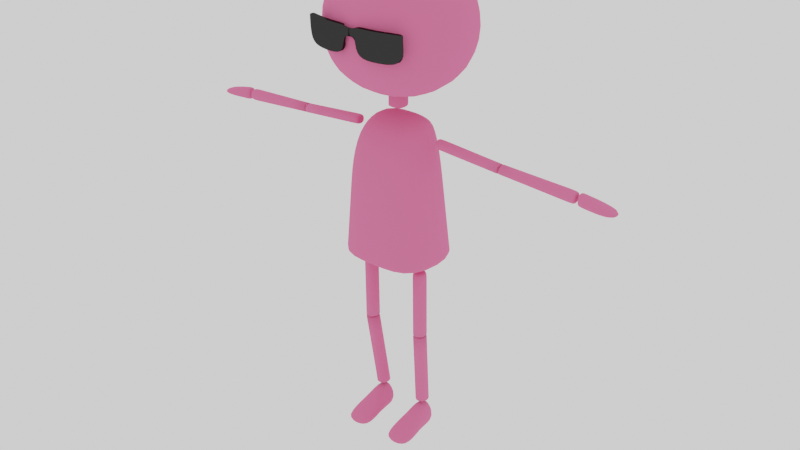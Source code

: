 # Source: F_2025.blend  (saved by Blender 4.3.34; exported with 4.5.12 LTS)
import bpy
from mathutils import Matrix  # noqa: F401  (used for matrix-valued properties, if any)

bpy.ops.wm.read_factory_settings(use_empty=True)
scene = bpy.context.scene
scene.name = 'Scene'

# ---- collections
col_f_2025 = bpy.data.collections.new('F_2025'); scene.collection.children.link(col_f_2025)

# ---- materials (node trees are filled in below, after node groups)
mat_glasses = bpy.data.materials.new('glasses')
mat_glasses.alpha_threshold = 0.0
mat_glasses.roughness = 0.5
mat_glasses.line_color = (0.0, 0.0, 0.0, 1.0)
mat_body = bpy.data.materials.new('body')
mat_body.alpha_threshold = 0.0
mat_body.roughness = 0.5
mat_body.line_color = (0.0, 0.0, 0.0, 1.0)

# ---- material node trees
mat_glasses.use_nodes = True; mat_glasses.node_tree.nodes.clear()
_N = mat_glasses.node_tree.nodes; _L = mat_glasses.node_tree.links
n0 = _N.new('ShaderNodeOutputMaterial'); n0.name = 'Material Output'; n0.location = (300, 300)
n1 = _N.new('ShaderNodeBsdfAnisotropic'); n1.name = 'Glossy BSDF'; n1.location = (61, 267)
n1.distribution = 'GGX'
n1.inputs[0].default_value = (0.03339, 0.03339, 0.03339, 1.0)
n1.inputs[1].default_value = 0.0
_L.new(n1.outputs[0], n0.inputs[0])
n0.is_active_output = True
mat_body.use_nodes = True; mat_body.node_tree.nodes.clear()
_N = mat_body.node_tree.nodes; _L = mat_body.node_tree.links
n0 = _N.new('ShaderNodeOutputMaterial'); n0.name = 'Material Output'; n0.location = (300, 300)
n1 = _N.new('ShaderNodeBsdfDiffuse'); n1.name = 'Diffuse BSDF'; n1.location = (108, 310)
n1.inputs[0].default_value = (0.8, 0.1668, 0.3311, 1.0)
n1.inputs[1].default_value = 0.5
_L.new(n1.outputs[0], n0.inputs[0])
n0.is_active_output = True

# ---- world
world_world = bpy.data.worlds.new('World'); scene.world = world_world
world_world.use_nodes = True; world_world.node_tree.nodes.clear()
_N = world_world.node_tree.nodes; _L = world_world.node_tree.links
n0 = _N.new('ShaderNodeOutputWorld'); n0.name = 'World Output'; n0.location = (300, 300)
n1 = _N.new('ShaderNodeBackground'); n1.name = 'Background'; n1.location = (10, 300)
n1.inputs[0].default_value = (1.0, 1.0, 1.0, 1.0)
_L.new(n1.outputs[0], n0.inputs[0])
n0.is_active_output = True
world_world.color = (0.05088, 0.05088, 0.05088)
world_world.use_sun_shadow = False
world_world.sun_shadow_jitter_overblur = 0.0

# ---- meshes
me_cube_015 = bpy.data.meshes.new('Cube.015')
me_cube_015.from_pydata([(-0.1889, 0.1933, 1.521), (-0.1889, 0.2007, 1.623), (-0.02649, 0.2193, 1.521), (-0.02649, 0.2267, 1.623), (-0.1889, 0.2107, 1.521), (-0.1889, 0.2181, 1.623), (-0.02649, 0.2367, 1.521), (-0.02649, 0.2441, 1.623), (-0.1889, 0.2007, 1.619), (-0.02649, 0.2267, 1.619), (-0.02649, 0.2441, 1.619), (-0.1889, 0.2181, 1.619), (-0.1077, 0.2193, 1.521), (-0.1077, 0.2267, 1.623), (-0.1077, 0.2367, 1.521), (-0.1077, 0.2441, 1.623), (-0.1077, 0.2441, 1.619), (-0.1077, 0.2267, 1.619), (-0.02649, 0.2222, 1.521), (-0.02649, 0.2296, 1.623), (-0.1889, 0.1962, 1.521), (-0.1889, 0.2036, 1.623), (-0.1889, 0.2036, 1.619), (-2.764e-09, 0.2318, 1.616), (-0.1077, 0.2296, 1.623), (-0.1077, 0.2222, 1.521), (-0.02649, 0.2425, 1.623), (-0.1889, 0.2091, 1.521), (-2.865e-09, 0.2403, 1.616), (-0.1077, 0.2425, 1.623), (-0.02649, 0.2351, 1.521), (-0.1889, 0.2165, 1.623), (-0.1889, 0.2165, 1.619), (-0.1077, 0.2351, 1.521), (-0.02649, 0.2261, 1.584), (-0.02649, 0.2436, 1.584), (-0.1889, 0.2176, 1.584), (-0.1889, 0.2001, 1.584), (-0.1077, 0.2261, 1.584), (-0.1077, 0.2436, 1.584), (-2.758e-09, 0.2313, 1.586), (-0.1889, 0.203, 1.584), (-0.1889, 0.216, 1.584), (-2.86e-09, 0.2398, 1.586), (-0.02649, 0.2296, 1.619), (-0.02649, 0.2425, 1.619), (-0.02649, 0.229, 1.584), (-0.02649, 0.242, 1.584), (0.1889, 0.1933, 1.521), (0.1889, 0.2007, 1.623), (0.02649, 0.2193, 1.521), (0.02649, 0.2267, 1.623), (0.1889, 0.2107, 1.521), (0.1889, 0.2181, 1.623), (0.02649, 0.2367, 1.521), (0.02649, 0.2441, 1.623), (0.1889, 0.2007, 1.619), (0.02649, 0.2267, 1.619), (0.02649, 0.2441, 1.619), (0.1889, 0.2181, 1.619), (0.1077, 0.2193, 1.521), (0.1077, 0.2267, 1.623), (0.1077, 0.2367, 1.521), (0.1077, 0.2441, 1.623), (0.1077, 0.2441, 1.619), (0.1077, 0.2267, 1.619), (0.02649, 0.2222, 1.521), (0.02649, 0.2296, 1.623), (0.1889, 0.1962, 1.521), (0.1889, 0.2036, 1.623), (0.1889, 0.2036, 1.619), (0.1077, 0.2296, 1.623), (0.1077, 0.2222, 1.521), (0.02649, 0.2425, 1.623), (0.1889, 0.2091, 1.521), (0.1077, 0.2425, 1.623), (0.02649, 0.2351, 1.521), (0.1889, 0.2165, 1.623), (0.1889, 0.2165, 1.619), (0.1077, 0.2351, 1.521), (0.02649, 0.2261, 1.584), (0.02649, 0.2436, 1.584), (0.1889, 0.2176, 1.584), (0.1889, 0.2001, 1.584), (0.1077, 0.2261, 1.584), (0.1077, 0.2436, 1.584), (0.1889, 0.203, 1.584), (0.1889, 0.216, 1.584), (0.02649, 0.2296, 1.619), (0.02649, 0.2425, 1.619), (0.02649, 0.229, 1.584), (0.02649, 0.242, 1.584), (-0.1821, 0.1578, 1.405), (-0.1821, 0.1578, 1.742), (-0.1821, -0.1864, 1.405), (-0.1821, -0.1864, 1.742), (-2.291e-09, 0.1921, 1.368), (-0.2273, 0.1921, 1.574), (-2.291e-09, 0.1921, 1.779), (2.709e-09, -0.2272, 1.368), (2.709e-09, -0.2272, 1.779), (-0.2273, -0.2272, 1.574), (-0.2273, 0.001055, 1.368), (-0.2273, 0.001055, 1.779), (-3.151e-09, 0.2642, 1.574), (3.731e-09, -0.3129, 1.574), (-0.3223, 0.001055, 1.574), (-1.258e-11, 0.001055, 1.291), (-1.258e-11, 0.001055, 1.856), (-0.1086, -0.09122, 1.265), (-0.1914, -0.1509, 0.7226), (-0.1086, 0.09122, 1.265), (-0.1906, 0.1509, 0.7226), (-0.1532, 0.1296, 1.103), (-0.1532, -0.1008, 1.177), (-1.799e-09, 0.1509, 0.7226), (1.088e-09, -0.09122, 1.265), (-1.088e-09, 0.09122, 1.265), (1.799e-09, -0.1509, 0.7226), (1.202e-09, -0.1008, 1.177), (-1.546e-09, 0.1296, 1.103), (-0.1873, -0.148, 0.7482), (-0.1865, 0.148, 0.7482), (-1.765e-09, 0.148, 0.7482), (1.765e-09, -0.148, 0.7482), (-0.1384, 0.04684, 0.6958), (-0.08737, 0.04684, 0.6958), (-0.1384, -0.009689, 0.6958), (-0.08737, -0.009689, 0.6958), (-0.1384, 0.04602, 0.6852), (-0.08737, 0.04602, 0.6852), (-0.08737, -0.01051, 0.6852), (-0.1384, -0.01051, 0.6852), (-0.1384, 0.04174, 0.4315), (-0.08737, 0.04174, 0.4315), (-0.08737, -0.01479, 0.4315), (-0.1384, -0.01479, 0.4315), (-0.03114, 0.03114, 1.288), (-0.03114, 0.03114, 1.354), (-0.03114, -0.03114, 1.288), (-0.03114, -0.03114, 1.354), (-0.03114, 0.03114, 1.347), (-0.03114, -0.03114, 1.347), (-0.03114, -0.03114, 1.294), (-0.03114, 0.03114, 1.294), (3.713e-10, -0.03114, 1.294), (-3.713e-10, 0.03114, 1.294), (-3.713e-10, 0.03114, 1.347), (3.713e-10, -0.03114, 1.347), (3.713e-10, -0.03114, 1.354), (3.713e-10, -0.03114, 1.288), (-3.713e-10, 0.03114, 1.354), (-3.713e-10, 0.03114, 1.288), (-0.07434, -0.05629, 0.11), (-0.04109, -0.07602, -0.00109), (-0.1168, -0.05629, 0.11), (-0.1501, -0.07602, -0.00109), (-0.04109, 0.1469, 0.01972), (-0.04109, 0.151, -0.001735), (-0.1501, 0.1469, 0.01972), (-0.1501, 0.151, -0.001735), (-0.1501, 0.0754, 0.0521), (-0.1501, 0.07133, -0.001735), (-0.04109, 0.0754, 0.0521), (-0.04109, 0.07133, -0.001735), (-0.1168, -0.0001395, 0.1105), (-0.04109, -0.005877, -0.001735), (-0.1501, -0.005877, -0.001735), (-0.07432, -0.0001395, 0.1105), (-0.167, 0.02205, 1.177), (-0.1705, 0.02205, 1.216), (-0.167, -0.02205, 1.177), (-0.1705, -0.02205, 1.216), (-0.178, 0.02205, 1.215), (-0.1745, -0.02205, 1.177), (-0.1745, 0.02205, 1.177), (-0.178, -0.02205, 1.215), (-0.4201, 0.02205, 1.159), (-0.4235, -0.02205, 1.194), (-0.4235, 0.02205, 1.194), (-0.4201, -0.02205, 1.159), (-0.8647, 0.04539, 1.135), (-0.8647, 0.04539, 1.156), (-0.7186, 0.02047, 1.135), (-0.7186, 0.02047, 1.188), (-0.8647, -0.04539, 1.135), (-0.8647, -0.04539, 1.156), (-0.7186, -0.02047, 1.135), (-0.7186, -0.02047, 1.188), (-0.7338, 0.02305, 1.135), (-0.7338, 0.02305, 1.185), (-0.7338, -0.02305, 1.135), (-0.7338, -0.02305, 1.185), (-0.7101, 0.02205, 1.138), (-0.7136, 0.02205, 1.184), (-0.7101, -0.02205, 1.138), (-0.7136, -0.02205, 1.184), (-0.7035, 0.02205, 1.138), (-0.707, 0.02205, 1.185), (-0.7035, -0.02205, 1.138), (-0.707, -0.02205, 1.185), (-0.4281, 0.02205, 1.159), (-0.4315, -0.02205, 1.194), (-0.4315, 0.02205, 1.194), (-0.4281, -0.02205, 1.159), (-0.1217, 0.002847, 0.1178), (-0.07068, 0.002847, 0.1178), (-0.1217, -0.05368, 0.1178), (-0.07068, -0.05368, 0.1178), (-0.07068, 0.0036, 0.1276), (-0.07068, -0.05293, 0.1276), (-0.1217, -0.05293, 0.1276), (-0.1217, 0.0036, 0.1276), (-0.1384, 0.04174, 0.4229), (-0.08737, 0.04174, 0.4229), (-0.08737, -0.01479, 0.4229), (-0.1384, -0.01479, 0.4229), (0.1821, 0.1578, 1.405), (0.1821, 0.1578, 1.742), (0.1821, -0.1864, 1.405), (0.1821, -0.1864, 1.742), (0.2273, 0.1921, 1.574), (0.2273, -0.2272, 1.574), (0.2273, 0.001055, 1.368), (0.2273, 0.001055, 1.779), (0.3223, 0.001055, 1.574), (0.1086, -0.09122, 1.265), (0.1914, -0.1509, 0.7226), (0.1086, 0.09122, 1.265), (0.1906, 0.1509, 0.7226), (0.1532, 0.1296, 1.103), (0.1532, -0.1008, 1.177), (0.1873, -0.148, 0.7482), (0.1865, 0.148, 0.7482), (0.1384, 0.04684, 0.6958), (0.08737, 0.04684, 0.6958), (0.1384, -0.009689, 0.6958), (0.08737, -0.009689, 0.6958), (0.1384, 0.04602, 0.6852), (0.08737, 0.04602, 0.6852), (0.08737, -0.01051, 0.6852), (0.1384, -0.01051, 0.6852), (0.1384, 0.04174, 0.4315), (0.08737, 0.04174, 0.4315), (0.08737, -0.01479, 0.4315), (0.1384, -0.01479, 0.4315), (0.03114, 0.03114, 1.288), (0.03114, 0.03114, 1.354), (0.03114, -0.03114, 1.288), (0.03114, -0.03114, 1.354), (0.03114, 0.03114, 1.347), (0.03114, -0.03114, 1.347), (0.03114, -0.03114, 1.294), (0.03114, 0.03114, 1.294), (0.07434, -0.05629, 0.11), (0.04109, -0.07602, -0.00109), (0.1168, -0.05629, 0.11), (0.1501, -0.07602, -0.00109), (0.04109, 0.1469, 0.01972), (0.04109, 0.151, -0.001735), (0.1501, 0.1469, 0.01972), (0.1501, 0.151, -0.001735), (0.1501, 0.0754, 0.0521), (0.1501, 0.07133, -0.001735), (0.04109, 0.0754, 0.0521), (0.04109, 0.07133, -0.001735), (0.1168, -0.0001395, 0.1105), (0.04109, -0.005877, -0.001735), (0.1501, -0.005877, -0.001735), (0.07432, -0.0001395, 0.1105), (0.167, 0.02205, 1.177), (0.1705, 0.02205, 1.216), (0.167, -0.02205, 1.177), (0.1705, -0.02205, 1.216), (0.178, 0.02205, 1.215), (0.1745, -0.02205, 1.177), (0.1745, 0.02205, 1.177), (0.178, -0.02205, 1.215), (0.4201, 0.02205, 1.159), (0.4235, -0.02205, 1.194), (0.4235, 0.02205, 1.194), (0.4201, -0.02205, 1.159), (0.8647, 0.04539, 1.135), (0.8647, 0.04539, 1.156), (0.7186, 0.02047, 1.135), (0.7186, 0.02047, 1.188), (0.8647, -0.04539, 1.135), (0.8647, -0.04539, 1.156), (0.7186, -0.02047, 1.135), (0.7186, -0.02047, 1.188), (0.7338, 0.02305, 1.135), (0.7338, 0.02305, 1.185), (0.7338, -0.02305, 1.135), (0.7338, -0.02305, 1.185), (0.7101, 0.02205, 1.138), (0.7136, 0.02205, 1.184), (0.7101, -0.02205, 1.138), (0.7136, -0.02205, 1.184), (0.7035, 0.02205, 1.138), (0.707, 0.02205, 1.185), (0.7035, -0.02205, 1.138), (0.707, -0.02205, 1.185), (0.4281, 0.02205, 1.159), (0.4315, -0.02205, 1.194), (0.4315, 0.02205, 1.194), (0.4281, -0.02205, 1.159), (0.1217, 0.002847, 0.1178), (0.07068, 0.002847, 0.1178), (0.1217, -0.05368, 0.1178), (0.07068, -0.05368, 0.1178), (0.07068, 0.0036, 0.1276), (0.07068, -0.05293, 0.1276), (0.1217, -0.05293, 0.1276), (0.1217, 0.0036, 0.1276), (0.1384, 0.04174, 0.4229), (0.08737, 0.04174, 0.4229), (0.08737, -0.01479, 0.4229), (0.1384, -0.01479, 0.4229), (-0.178, 0.1434, 0.8385), (-0.1786, -0.136, 0.8574), (-1.71e-09, 0.1434, 0.8385), (1.622e-09, -0.136, 0.8574), (0.178, 0.1434, 0.8385), (0.1786, -0.136, 0.8574), (-0.1656, 0.1365, 0.9708), (0.1656, 0.1365, 0.9708), (-0.1659, -0.1184, 1.017), (-1.628e-09, 0.1365, 0.9708), (1.412e-09, -0.1184, 1.017), (0.1659, -0.1184, 1.017)], [], [(17, 13, 3, 9), (45, 26, 7, 10), (16, 15, 5, 11), (22, 21, 1, 8), (33, 14, 4, 27), (24, 13, 1, 21), (41, 22, 8, 37), (39, 16, 11, 36), (47, 45, 10, 35), (38, 17, 9, 34), (37, 8, 17, 38), (35, 10, 16, 39), (19, 3, 13, 24), (30, 6, 14, 33), (10, 7, 15, 16), (8, 1, 13, 17), (2, 18, 25, 12), (26, 19, 24, 29), (34, 9, 44, 46), (42, 32, 22, 41), (29, 24, 21, 31), (12, 25, 20, 0), (32, 31, 21, 22), (9, 3, 19, 44), (11, 5, 31, 32), (15, 29, 31, 5), (36, 11, 32, 42), (7, 26, 29, 15), (18, 30, 33, 25), (40, 23, 28, 43), (25, 33, 27, 20), (44, 19, 26, 45), (18, 46, 47, 30), (4, 36, 42, 27), (27, 42, 41, 20), (2, 34, 46, 18), (6, 35, 39, 14), (0, 37, 38, 12), (12, 38, 34, 2), (30, 47, 35, 6), (14, 39, 36, 4), (20, 41, 37, 0), (28, 23, 44, 45), (23, 40, 46, 44), (43, 28, 45, 47), (40, 43, 47, 46), (65, 57, 51, 61), (89, 58, 55, 73), (64, 59, 53, 63), (70, 56, 49, 69), (79, 74, 52, 62), (71, 69, 49, 61), (86, 83, 56, 70), (85, 82, 59, 64), (91, 81, 58, 89), (84, 80, 57, 65), (83, 84, 65, 56), (81, 85, 64, 58), (67, 71, 61, 51), (76, 79, 62, 54), (58, 64, 63, 55), (56, 65, 61, 49), (50, 60, 72, 66), (73, 75, 71, 67), (80, 90, 88, 57), (87, 86, 70, 78), (75, 77, 69, 71), (60, 48, 68, 72), (78, 70, 69, 77), (57, 88, 67, 51), (59, 78, 77, 53), (63, 53, 77, 75), (82, 87, 78, 59), (55, 63, 75, 73), (66, 72, 79, 76), (72, 68, 74, 79), (88, 89, 73, 67), (66, 76, 91, 90), (52, 74, 87, 82), (74, 68, 86, 87), (50, 66, 90, 80), (54, 62, 85, 81), (48, 60, 84, 83), (60, 50, 80, 84), (76, 54, 81, 91), (62, 52, 82, 85), (68, 48, 83, 86), (28, 89, 88, 23), (23, 88, 90, 40), (43, 91, 89, 28), (40, 90, 91, 43), (92, 97, 104, 96), (97, 93, 98, 104), (105, 100, 95, 101), (99, 105, 101, 94), (94, 101, 106, 102), (101, 95, 103, 106), (106, 103, 93, 97), (102, 106, 97, 92), (107, 99, 94, 102), (96, 107, 102, 92), (108, 98, 93, 103), (100, 108, 103, 95), (116, 117, 111, 109), (114, 109, 111, 113), (115, 118, 110, 112), (119, 116, 109, 114), (328, 119, 114, 326), (326, 114, 113, 324), (324, 113, 120, 327), (113, 111, 117, 120), (112, 122, 123, 115), (110, 121, 122, 112), (118, 124, 121, 110), (129, 125, 126, 130), (130, 126, 128, 131), (131, 128, 127, 132), (132, 127, 125, 129), (128, 126, 125, 127), (136, 132, 129, 133), (135, 131, 132, 136), (134, 130, 131, 135), (133, 129, 130, 134), (213, 216, 215, 214), (133, 134, 135, 136), (148, 149, 140, 142), (142, 140, 138, 141), (152, 150, 139, 137), (149, 151, 138, 140), (143, 142, 141, 144), (145, 148, 142, 143), (150, 145, 143, 139), (139, 143, 144, 137), (144, 141, 147, 146), (137, 144, 146, 152), (153, 154, 156, 155), (161, 162, 160, 159), (159, 160, 158, 157), (168, 166, 154, 153), (161, 159, 157, 163), (167, 156, 154, 166), (160, 162, 164, 158), (165, 161, 163, 168), (157, 158, 164, 163), (165, 167, 162, 161), (155, 156, 167, 165), (155, 165, 168, 153), (162, 167, 166, 164), (163, 164, 166, 168), (175, 173, 170, 169), (169, 170, 172, 171), (171, 172, 176, 174), (169, 171, 174, 175), (172, 170, 173, 176), (177, 179, 173, 175), (174, 176, 178, 180), (175, 174, 180, 177), (176, 173, 179, 178), (189, 190, 184, 183), (183, 184, 188, 187), (191, 192, 186, 185), (185, 186, 182, 181), (189, 191, 185, 181), (192, 190, 182, 186), (188, 184, 190, 192), (183, 187, 191, 189), (187, 188, 192, 191), (181, 182, 190, 189), (141, 138, 151, 147), (199, 200, 196, 195), (195, 196, 194, 193), (197, 199, 195, 193), (200, 198, 194, 196), (202, 203, 198, 200), (201, 204, 199, 197), (204, 202, 200, 199), (193, 194, 198, 197), (197, 198, 203, 201), (201, 203, 202, 204), (177, 180, 178, 179), (205, 212, 209, 206), (206, 209, 210, 208), (208, 210, 211, 207), (207, 211, 212, 205), (212, 213, 214, 209), (209, 214, 215, 210), (210, 215, 216, 211), (211, 216, 213, 212), (217, 96, 104, 221), (221, 104, 98, 218), (105, 222, 220, 100), (99, 219, 222, 105), (219, 223, 225, 222), (222, 225, 224, 220), (225, 221, 218, 224), (223, 217, 221, 225), (107, 223, 219, 99), (96, 217, 223, 107), (108, 224, 218, 98), (100, 220, 224, 108), (116, 226, 228, 117), (231, 230, 228, 226), (115, 229, 227, 118), (119, 231, 226, 116), (328, 329, 231, 119), (329, 325, 230, 231), (325, 327, 120, 230), (230, 120, 117, 228), (229, 115, 123, 233), (227, 229, 233, 232), (118, 227, 232, 124), (238, 239, 235, 234), (239, 240, 237, 235), (240, 241, 236, 237), (241, 238, 234, 236), (237, 236, 234, 235), (245, 242, 238, 241), (244, 245, 241, 240), (243, 244, 240, 239), (242, 243, 239, 238), (314, 315, 316, 317), (242, 245, 244, 243), (148, 251, 249, 149), (251, 250, 247, 249), (152, 246, 248, 150), (149, 249, 247, 151), (252, 253, 250, 251), (145, 252, 251, 148), (150, 248, 252, 145), (248, 246, 253, 252), (253, 146, 147, 250), (246, 152, 146, 253), (254, 256, 257, 255), (262, 260, 261, 263), (260, 258, 259, 261), (269, 254, 255, 267), (262, 264, 258, 260), (268, 267, 255, 257), (261, 259, 265, 263), (266, 269, 264, 262), (258, 264, 265, 259), (266, 262, 263, 268), (256, 266, 268, 257), (256, 254, 269, 266), (263, 265, 267, 268), (264, 269, 267, 265), (276, 270, 271, 274), (270, 272, 273, 271), (272, 275, 277, 273), (270, 276, 275, 272), (273, 277, 274, 271), (278, 276, 274, 280), (275, 281, 279, 277), (276, 278, 281, 275), (277, 279, 280, 274), (290, 284, 285, 291), (284, 288, 289, 285), (292, 286, 287, 293), (286, 282, 283, 287), (290, 282, 286, 292), (293, 287, 283, 291), (289, 293, 291, 285), (284, 290, 292, 288), (288, 292, 293, 289), (282, 290, 291, 283), (250, 147, 151, 247), (300, 296, 297, 301), (296, 294, 295, 297), (298, 294, 296, 300), (301, 297, 295, 299), (303, 301, 299, 304), (302, 298, 300, 305), (305, 300, 301, 303), (294, 298, 299, 295), (298, 302, 304, 299), (302, 305, 303, 304), (278, 280, 279, 281), (306, 307, 310, 313), (307, 309, 311, 310), (309, 308, 312, 311), (308, 306, 313, 312), (313, 310, 315, 314), (310, 311, 316, 315), (311, 312, 317, 316), (312, 313, 314, 317), (233, 123, 320, 322), (232, 233, 322, 323), (124, 232, 323, 321), (122, 318, 320, 123), (121, 319, 318, 122), (124, 321, 319, 121), (322, 320, 327, 325), (323, 322, 325, 329), (321, 323, 329, 328), (318, 324, 327, 320), (319, 326, 324, 318), (321, 328, 326, 319)])
me_cube_015.polygons.foreach_set('use_smooth', [True] * 297)
me_cube_015.polygons.foreach_set('material_index', [0, 0, 0, 0, 0, 0, 0, 0, 0, 0, 0, 0, 0, 0, 0, 0, 0, 0, 0, 0, 0, 0, 0, 0, 0, 0, 0, 0, 0, 0, 0, 0, 0, 0, 0, 0, 0, 0, 0, 0, 0, 0, 0, 0, 0, 0, 0, 0, 0, 0, 0, 0, 0, 0, 0, 0, 0, 0, 0, 0, 0, 0, 0, 0, 0, 0, 0, 0, 0, 0, 0, 0, 0, 0, 0, 0, 0, 0, 0, 0, 0, 0, 0, 0, 0, 0, 0, 0, 0, 0, 0, 1, 1, 1, 1, 1, 1, 1, 1, 1, 1, 1, 1, 1, 1, 1, 1, 1, 1, 1, 1, 1, 1, 1, 1, 1, 1, 1, 1, 1, 1, 1, 1, 1, 1, 1, 1, 1, 1, 1, 1, 1, 1, 1, 1, 1, 1, 1, 1, 1, 1, 1, 1, 1, 1, 1, 1, 1, 1, 1, 1, 1, 1, 1, 1, 1, 1, 1, 1, 1, 1, 1, 1, 1, 1, 1, 1, 1, 1, 1, 1, 1, 1, 1, 1, 1, 1, 1, 1, 1, 1, 1, 1, 1, 1, 1, 1, 1, 1, 1, 1, 1, 1, 1, 1, 1, 1, 1, 1, 1, 1, 1, 1, 1, 1, 1, 1, 1, 1, 1, 1, 1, 1, 1, 1, 1, 1, 1, 1, 1, 1, 1, 1, 1, 1, 1, 1, 1, 1, 1, 1, 1, 1, 1, 1, 1, 1, 1, 1, 1, 1, 1, 1, 1, 1, 1, 1, 1, 1, 1, 1, 1, 1, 1, 1, 1, 1, 1, 1, 1, 1, 1, 1, 1, 1, 1, 1, 1, 1, 1, 1, 1, 1, 1, 1, 1, 1, 1, 1, 1, 1, 1, 1, 1, 1, 1, 1, 1, 1, 1, 1, 1, 1, 1, 1, 1, 1])
_k = {(133, 134): 1.0, (134, 135): 1.0, (135, 136): 1.0, (133, 136): 1.0, (177, 179): 1.0, (178, 180): 1.0, (177, 180): 1.0, (178, 179): 1.0, (201, 203): 1.0, (202, 204): 1.0, (201, 204): 1.0, (202, 203): 1.0, (213, 214): 1.0, (214, 215): 1.0, (215, 216): 1.0, (213, 216): 1.0, (242, 243): 1.0, (243, 244): 1.0, (244, 245): 1.0, (242, 245): 1.0, (278, 280): 1.0, (279, 281): 1.0, (278, 281): 1.0, (279, 280): 1.0, (302, 304): 1.0, (303, 305): 1.0, (302, 305): 1.0, (303, 304): 1.0, (314, 315): 1.0, (315, 316): 1.0, (316, 317): 1.0, (314, 317): 1.0}
me_cube_015.attributes.new('crease_edge', 'FLOAT', 'EDGE').data.foreach_set('value', [_k.get((min(e.vertices), max(e.vertices)), 0.0) for e in me_cube_015.edges])
_uv = me_cube_015.uv_layers.new(name='UVMap')
_uv.uv.foreach_set('vector', [0.6151, 0.125, 0.625, 0.125, 0.625, 0.25, 0.6151, 0.25, 0.6151, 0.4774, 0.625, 0.4774, 0.625, 0.5, 0.6151, 0.5, 0.6151, 0.625, 0.625, 0.625, 0.625, 0.75, 0.6151, 0.75, 0.6151, 0.9583, 0.625, 0.9583, 0.625, 1.0, 0.6151, 1.0, 0.3524, 0.625, 0.375, 0.625, 0.375, 0.75, 0.3524, 0.75, 0.8333, 0.625, 0.875, 0.625, 0.875, 0.75, 0.8333, 0.75, 0.5294, 0.9583, 0.6151, 0.9583, 0.6151, 1.0, 0.5294, 1.0, 0.5294, 0.625, 0.6151, 0.625, 0.6151, 0.75, 0.5294, 0.75, 0.5294, 0.4774, 0.6151, 0.4774, 0.6151, 0.5, 0.5294, 0.5, 0.5294, 0.125, 0.6151, 0.125, 0.6151, 0.25, 0.5294, 0.25, 0.5294, 0.0, 0.6151, 0.0, 0.6151, 0.125, 0.5294, 0.125, 0.5294, 0.5, 0.6151, 0.5, 0.6151, 0.625, 0.5294, 0.625, 0.8333, 0.5, 0.875, 0.5, 0.875, 0.625, 0.8333, 0.625, 0.3524, 0.5, 0.375, 0.5, 0.375, 0.625, 0.3524, 0.625, 0.6151, 0.5, 0.625, 0.5, 0.625, 0.625, 0.6151, 0.625, 0.6151, 0.0, 0.625, 0.0, 0.625, 0.125, 0.6151, 0.125, 0.125, 0.5, 0.1667, 0.5, 0.1667, 0.625, 0.125, 0.625, 0.6476, 0.5, 0.8333, 0.5, 0.8333, 0.625, 0.6476, 0.625, 0.5294, 0.25, 0.6151, 0.25, 0.6151, 0.2917, 0.5294, 0.2917, 0.5294, 0.7726, 0.6151, 0.7726, 0.6151, 0.9583, 0.5294, 0.9583, 0.6476, 0.625, 0.8333, 0.625, 0.8333, 0.75, 0.6476, 0.75, 0.125, 0.625, 0.1667, 0.625, 0.1667, 0.75, 0.125, 0.75, 0.6151, 0.7726, 0.625, 0.7726, 0.625, 0.9583, 0.6151, 0.9583, 0.6151, 0.25, 0.625, 0.25, 0.625, 0.2917, 0.6151, 0.2917, 0.6151, 0.75, 0.625, 0.75, 0.625, 0.7726, 0.6151, 0.7726, 0.625, 0.625, 0.6476, 0.625, 0.6476, 0.75, 0.625, 0.75, 0.5294, 0.75, 0.6151, 0.75, 0.6151, 0.7726, 0.5294, 0.7726, 0.625, 0.5, 0.6476, 0.5, 0.6476, 0.625, 0.625, 0.625, 0.1667, 0.5, 0.3524, 0.5, 0.3524, 0.625, 0.1667, 0.625, 0.5348, 0.3236, 0.6096, 0.3236, 0.6096, 0.4454, 0.5348, 0.4454, 0.1667, 0.625, 0.3524, 0.625, 0.3524, 0.75, 0.1667, 0.75, 0.6151, 0.2917, 0.625, 0.2917, 0.625, 0.4774, 0.6151, 0.4774, 0.375, 0.2917, 0.5294, 0.2917, 0.5294, 0.4774, 0.375, 0.4774, 0.375, 0.75, 0.5294, 0.75, 0.5294, 0.7726, 0.375, 0.7726, 0.375, 0.7726, 0.5294, 0.7726, 0.5294, 0.9583, 0.375, 0.9583, 0.375, 0.25, 0.5294, 0.25, 0.5294, 0.2917, 0.375, 0.2917, 0.375, 0.5, 0.5294, 0.5, 0.5294, 0.625, 0.375, 0.625, 0.375, 0.0, 0.5294, 0.0, 0.5294, 0.125, 0.375, 0.125, 0.375, 0.125, 0.5294, 0.125, 0.5294, 0.25, 0.375, 0.25, 0.375, 0.4774, 0.5294, 0.4774, 0.5294, 0.5, 0.375, 0.5, 0.375, 0.625, 0.5294, 0.625, 0.5294, 0.75, 0.375, 0.75, 0.375, 0.9583, 0.5294, 0.9583, 0.5294, 1.0, 0.375, 1.0, 0.6096, 0.4454, 0.6096, 0.3236, 0.6151, 0.2917, 0.6151, 0.4774, 0.6096, 0.3236, 0.5348, 0.3236, 0.5294, 0.2917, 0.6151, 0.2917, 0.5348, 0.4454, 0.6096, 0.4454, 0.6151, 0.4774, 0.5294, 0.4774, 0.5348, 0.3236, 0.5348, 0.4454, 0.5294, 0.4774, 0.5294, 0.2917, 0.6151, 0.125, 0.6151, 0.25, 0.625, 0.25, 0.625, 0.125, 0.6151, 0.4774, 0.6151, 0.5, 0.625, 0.5, 0.625, 0.4774, 0.6151, 0.625, 0.6151, 0.75, 0.625, 0.75, 0.625, 0.625, 0.6151, 0.9583, 0.6151, 1.0, 0.625, 1.0, 0.625, 0.9583, 0.3524, 0.625, 0.3524, 0.75, 0.375, 0.75, 0.375, 0.625, 0.8333, 0.625, 0.8333, 0.75, 0.875, 0.75, 0.875, 0.625, 0.5294, 0.9583, 0.5294, 1.0, 0.6151, 1.0, 0.6151, 0.9583, 0.5294, 0.625, 0.5294, 0.75, 0.6151, 0.75, 0.6151, 0.625, 0.5294, 0.4774, 0.5294, 0.5, 0.6151, 0.5, 0.6151, 0.4774, 0.5294, 0.125, 0.5294, 0.25, 0.6151, 0.25, 0.6151, 0.125, 0.5294, 0.0, 0.5294, 0.125, 0.6151, 0.125, 0.6151, 0.0, 0.5294, 0.5, 0.5294, 0.625, 0.6151, 0.625, 0.6151, 0.5, 0.8333, 0.5, 0.8333, 0.625, 0.875, 0.625, 0.875, 0.5, 0.3524, 0.5, 0.3524, 0.625, 0.375, 0.625, 0.375, 0.5, 0.6151, 0.5, 0.6151, 0.625, 0.625, 0.625, 0.625, 0.5, 0.6151, 0.0, 0.6151, 0.125, 0.625, 0.125, 0.625, 0.0, 0.125, 0.5, 0.125, 0.625, 0.1667, 0.625, 0.1667, 0.5, 0.6476, 0.5, 0.6476, 0.625, 0.8333, 0.625, 0.8333, 0.5, 0.5294, 0.25, 0.5294, 0.2917, 0.6151, 0.2917, 0.6151, 0.25, 0.5294, 0.7726, 0.5294, 0.9583, 0.6151, 0.9583, 0.6151, 0.7726, 0.6476, 0.625, 0.6476, 0.75, 0.8333, 0.75, 0.8333, 0.625, 0.125, 0.625, 0.125, 0.75, 0.1667, 0.75, 0.1667, 0.625, 0.6151, 0.7726, 0.6151, 0.9583, 0.625, 0.9583, 0.625, 0.7726, 0.6151, 0.25, 0.6151, 0.2917, 0.625, 0.2917, 0.625, 0.25, 0.6151, 0.75, 0.6151, 0.7726, 0.625, 0.7726, 0.625, 0.75, 0.625, 0.625, 0.625, 0.75, 0.6476, 0.75, 0.6476, 0.625, 0.5294, 0.75, 0.5294, 0.7726, 0.6151, 0.7726, 0.6151, 0.75, 0.625, 0.5, 0.625, 0.625, 0.6476, 0.625, 0.6476, 0.5, 0.1667, 0.5, 0.1667, 0.625, 0.3524, 0.625, 0.3524, 0.5, 0.1667, 0.625, 0.1667, 0.75, 0.3524, 0.75, 0.3524, 0.625, 0.6151, 0.2917, 0.6151, 0.4774, 0.625, 0.4774, 0.625, 0.2917, 0.375, 0.2917, 0.375, 0.4774, 0.5294, 0.4774, 0.5294, 0.2917, 0.375, 0.75, 0.375, 0.7726, 0.5294, 0.7726, 0.5294, 0.75, 0.375, 0.7726, 0.375, 0.9583, 0.5294, 0.9583, 0.5294, 0.7726, 0.375, 0.25, 0.375, 0.2917, 0.5294, 0.2917, 0.5294, 0.25, 0.375, 0.5, 0.375, 0.625, 0.5294, 0.625, 0.5294, 0.5, 0.375, 0.0, 0.375, 0.125, 0.5294, 0.125, 0.5294, 0.0, 0.375, 0.125, 0.375, 0.25, 0.5294, 0.25, 0.5294, 0.125, 0.375, 0.4774, 0.375, 0.5, 0.5294, 0.5, 0.5294, 0.4774, 0.375, 0.625, 0.375, 0.75, 0.5294, 0.75, 0.5294, 0.625, 0.375, 0.9583, 0.375, 1.0, 0.5294, 1.0, 0.5294, 0.9583, 0.6096, 0.4454, 0.6151, 0.4774, 0.6151, 0.2917, 0.6096, 0.3236, 0.6096, 0.3236, 0.6151, 0.2917, 0.5294, 0.2917, 0.5348, 0.3236, 0.5348, 0.4454, 0.5294, 0.4774, 0.6151, 0.4774, 0.6096, 0.4454, 0.5348, 0.3236, 0.5294, 0.2917, 0.5294, 0.4774, 0.5348, 0.4454, 0.375, 0.0, 0.5, 0.0, 0.5, 0.125, 0.375, 0.125, 0.5, 0.0, 0.625, 0.0, 0.625, 0.125, 0.5, 0.125, 0.5, 0.625, 0.625, 0.625, 0.625, 0.75, 0.5, 0.75, 0.375, 0.625, 0.5, 0.625, 0.5, 0.75, 0.375, 0.75, 0.375, 0.75, 0.5, 0.75, 0.5, 0.875, 0.375, 0.875, 0.5, 0.75, 0.625, 0.75, 0.625, 0.875, 0.5, 0.875, 0.5, 0.875, 0.625, 0.875, 0.625, 1.0, 0.5, 1.0, 0.375, 0.875, 0.5, 0.875, 0.5, 1.0, 0.375, 1.0, 0.25, 0.625, 0.375, 0.625, 0.375, 0.75, 0.25, 0.75, 0.125, 0.625, 0.25, 0.625, 0.25, 0.75, 0.125, 0.75, 0.75, 0.625, 0.875, 0.625, 0.875, 0.75, 0.75, 0.75, 0.625, 0.625, 0.75, 0.625, 0.75, 0.75, 0.625, 0.75, 0.625, 0.625, 0.875, 0.625, 0.875, 0.75, 0.625, 0.75, 0.5847, 0.75, 0.625, 0.75, 0.625, 1.0, 0.5847, 1.0, 0.125, 0.6256, 0.375, 0.625, 0.375, 0.75, 0.125, 0.7494, 0.5847, 0.625, 0.625, 0.625, 0.625, 0.75, 0.5847, 0.75, 0.5109, 0.625, 0.5847, 0.625, 0.5847, 0.75, 0.5109, 0.75, 0.5109, 0.75, 0.5847, 0.75, 0.5847, 1.0, 0.511, 1.0, 0.5109, 0.0001999, 0.5847, 0.0, 0.5847, 0.125, 0.5109, 0.1248, 0.5847, 0.0, 0.625, 0.0, 0.625, 0.125, 0.5847, 0.125, 0.375, 0.0005682, 0.3868, 0.0005363, 0.3868, 0.1245, 0.375, 0.1244, 0.375, 0.75, 0.3868, 0.75, 0.3868, 1.0, 0.3751, 1.0, 0.375, 0.625, 0.3868, 0.625, 0.3868, 0.75, 0.375, 0.75, 0.6203, 0.0, 0.625, 0.0, 0.625, 0.25, 0.6203, 0.25, 0.6203, 0.25, 0.625, 0.25, 0.625, 0.5, 0.6203, 0.5, 0.6203, 0.5, 0.625, 0.5, 0.625, 0.75, 0.6203, 0.75, 0.6203, 0.75, 0.625, 0.75, 0.625, 1.0, 0.6203, 1.0, 0.625, 0.5, 0.875, 0.5, 0.875, 0.75, 0.625, 0.75, 0.5089, 0.75, 0.6203, 0.75, 0.6203, 1.0, 0.5089, 1.0, 0.5089, 0.5, 0.6203, 0.5, 0.6203, 0.75, 0.5089, 0.75, 0.5089, 0.25, 0.6203, 0.25, 0.6203, 0.5, 0.5089, 0.5, 0.5089, 0.0, 0.6203, 0.0, 0.6203, 0.25, 0.5089, 0.25, 0.5089, 1.0, 0.5089, 0.75, 0.5089, 0.5, 0.5089, 0.25, 0.5089, 1.0, 0.5089, 0.25, 0.5089, 0.5, 0.5089, 0.75, 0.5987, 0.625, 0.625, 0.625, 0.625, 0.75, 0.5987, 0.75, 0.5987, 0.75, 0.625, 0.75, 0.625, 1.0, 0.5987, 1.0, 0.125, 0.625, 0.375, 0.625, 0.375, 0.75, 0.125, 0.75, 0.625, 0.625, 0.875, 0.625, 0.875, 0.75, 0.625, 0.75, 0.3991, 0.75, 0.5987, 0.75, 0.5987, 1.0, 0.3991, 1.0, 0.3991, 0.625, 0.5987, 0.625, 0.5987, 0.75, 0.3991, 0.75, 0.375, 0.625, 0.3991, 0.625, 0.3991, 0.75, 0.375, 0.75, 0.375, 0.75, 0.3991, 0.75, 0.3991, 1.0, 0.375, 1.0, 0.3991, 0.0, 0.5987, 0.0, 0.5987, 0.125, 0.3991, 0.125, 0.375, 0.0, 0.3991, 0.0, 0.3991, 0.125, 0.375, 0.125, 0.375, 0.0, 0.625, 0.0, 0.625, 0.25, 0.375, 0.25, 0.375, 0.4053, 0.625, 0.4053, 0.625, 0.5, 0.375, 0.5, 0.375, 0.5, 0.625, 0.5, 0.625, 0.75, 0.375, 0.75, 0.375, 0.9364, 0.625, 0.9364, 0.625, 1.0, 0.375, 1.0, 0.2803, 0.5, 0.375, 0.5, 0.375, 0.75, 0.2803, 0.75, 0.8114, 0.5, 0.875, 0.5, 0.875, 0.75, 0.8114, 0.75, 0.625, 0.5, 0.7197, 0.5, 0.7197, 0.75, 0.625, 0.75, 0.1886, 0.5, 0.2803, 0.5, 0.2803, 0.75, 0.1886, 0.75, 0.375, 0.75, 0.625, 0.75, 0.625, 0.8447, 0.375, 0.8447, 0.375, 0.3136, 0.625, 0.3136, 0.625, 0.4053, 0.375, 0.4053, 0.375, 0.25, 0.625, 0.25, 0.625, 0.3136, 0.375, 0.3136, 0.125, 0.5, 0.1886, 0.5, 0.1886, 0.75, 0.125, 0.75, 0.7197, 0.5, 0.8114, 0.5, 0.8114, 0.75, 0.7197, 0.75, 0.375, 0.8447, 0.625, 0.8447, 0.625, 0.9364, 0.375, 0.9364, 0.375, 0.2465, 0.625, 0.2465, 0.625, 0.25, 0.375, 0.25, 0.375, 0.25, 0.625, 0.25, 0.625, 0.5, 0.375, 0.5, 0.375, 0.5, 0.625, 0.5, 0.625, 0.5035, 0.375, 0.5035, 0.125, 0.5, 0.375, 0.5, 0.375, 0.5035, 0.125, 0.5035, 0.625, 0.5, 0.875, 0.5, 0.875, 0.5035, 0.625, 0.5035, 0.375, 0.1318, 0.625, 0.1318, 0.625, 0.2465, 0.375, 0.2465, 0.375, 0.5035, 0.625, 0.5035, 0.625, 0.6182, 0.375, 0.6182, 0.125, 0.5035, 0.375, 0.5035, 0.375, 0.6182, 0.125, 0.6182, 0.625, 0.5035, 0.875, 0.5035, 0.875, 0.6182, 0.625, 0.6182, 0.375, 0.2241, 0.625, 0.2241, 0.625, 0.25, 0.375, 0.25, 0.375, 0.25, 0.625, 0.25, 0.625, 0.5, 0.375, 0.5, 0.375, 0.5259, 0.625, 0.5259, 0.625, 0.75, 0.375, 0.75, 0.375, 0.75, 0.625, 0.75, 0.625, 1.0, 0.375, 1.0, 0.125, 0.5259, 0.375, 0.5259, 0.375, 0.75, 0.125, 0.75, 0.625, 0.5259, 0.875, 0.5259, 0.875, 0.75, 0.625, 0.75, 0.625, 0.5, 0.875, 0.5, 0.875, 0.5259, 0.625, 0.5259, 0.125, 0.5, 0.375, 0.5, 0.375, 0.5259, 0.125, 0.5259, 0.375, 0.5, 0.625, 0.5, 0.625, 0.5259, 0.375, 0.5259, 0.375, 0.0, 0.625, 0.0, 0.625, 0.2241, 0.375, 0.2241, 0.5987, 0.0, 0.625, 0.0, 0.625, 0.125, 0.5987, 0.125, 0.375, 0.7469, 0.625, 0.7469, 0.625, 0.75, 0.375, 0.75, 0.375, 0.75, 0.625, 0.75, 0.625, 1.0, 0.375, 1.0, 0.125, 0.7469, 0.375, 0.7469, 0.375, 0.75, 0.125, 0.75, 0.625, 0.7469, 0.875, 0.7469, 0.875, 0.75, 0.625, 0.75, 0.625, 0.6182, 0.875, 0.6182, 0.875, 0.7469, 0.625, 0.7469, 0.125, 0.6182, 0.375, 0.6182, 0.375, 0.7469, 0.125, 0.7469, 0.375, 0.6182, 0.625, 0.6182, 0.625, 0.7469, 0.375, 0.7469, 0.375, 0.0, 0.625, 0.0, 0.625, 0.00307, 0.375, 0.00307, 0.375, 0.00307, 0.625, 0.00307, 0.625, 0.1318, 0.375, 0.1318, 0.125, 0.6182, 0.875, 0.6182, 0.625, 0.6182, 0.375, 0.6182, 0.125, 0.6182, 0.375, 0.6182, 0.625, 0.6182, 0.875, 0.6182, 0.375, 0.0, 0.3793, 0.0, 0.3793, 0.25, 0.375, 0.25, 0.375, 0.25, 0.3793, 0.25, 0.3793, 0.5, 0.375, 0.5, 0.375, 0.5, 0.3793, 0.5, 0.3793, 0.75, 0.375, 0.75, 0.375, 0.75, 0.3793, 0.75, 0.3793, 1.0, 0.375, 1.0, 0.3793, 0.0, 0.5089, 0.0, 0.5089, 0.25, 0.3793, 0.25, 0.3793, 0.25, 0.5089, 0.25, 0.5089, 0.5, 0.3793, 0.5, 0.3793, 0.5, 0.5089, 0.5, 0.5089, 0.75, 0.3793, 0.75, 0.3793, 0.75, 0.5089, 0.75, 0.5089, 1.0, 0.3793, 1.0, 0.375, 0.0, 0.375, 0.125, 0.5, 0.125, 0.5, 0.0, 0.5, 0.0, 0.5, 0.125, 0.625, 0.125, 0.625, 0.0, 0.5, 0.625, 0.5, 0.75, 0.625, 0.75, 0.625, 0.625, 0.375, 0.625, 0.375, 0.75, 0.5, 0.75, 0.5, 0.625, 0.375, 0.75, 0.375, 0.875, 0.5, 0.875, 0.5, 0.75, 0.5, 0.75, 0.5, 0.875, 0.625, 0.875, 0.625, 0.75, 0.5, 0.875, 0.5, 1.0, 0.625, 1.0, 0.625, 0.875, 0.375, 0.875, 0.375, 1.0, 0.5, 1.0, 0.5, 0.875, 0.25, 0.625, 0.25, 0.75, 0.375, 0.75, 0.375, 0.625, 0.125, 0.625, 0.125, 0.75, 0.25, 0.75, 0.25, 0.625, 0.75, 0.625, 0.75, 0.75, 0.875, 0.75, 0.875, 0.625, 0.625, 0.625, 0.625, 0.75, 0.75, 0.75, 0.75, 0.625, 0.625, 0.625, 0.625, 0.75, 0.875, 0.75, 0.875, 0.625, 0.5847, 0.75, 0.5847, 1.0, 0.625, 1.0, 0.625, 0.75, 0.125, 0.6256, 0.125, 0.7494, 0.375, 0.75, 0.375, 0.625, 0.5847, 0.625, 0.5847, 0.75, 0.625, 0.75, 0.625, 0.625, 0.5109, 0.625, 0.5109, 0.75, 0.5847, 0.75, 0.5847, 0.625, 0.5109, 0.75, 0.511, 1.0, 0.5847, 1.0, 0.5847, 0.75, 0.5109, 0.0001999, 0.5109, 0.1248, 0.5847, 0.125, 0.5847, 0.0, 0.5847, 0.0, 0.5847, 0.125, 0.625, 0.125, 0.625, 0.0, 0.375, 0.0005682, 0.375, 0.1244, 0.3868, 0.1245, 0.3868, 0.0005363, 0.375, 0.75, 0.3751, 1.0, 0.3868, 1.0, 0.3868, 0.75, 0.375, 0.625, 0.375, 0.75, 0.3868, 0.75, 0.3868, 0.625, 0.6203, 0.0, 0.6203, 0.25, 0.625, 0.25, 0.625, 0.0, 0.6203, 0.25, 0.6203, 0.5, 0.625, 0.5, 0.625, 0.25, 0.6203, 0.5, 0.6203, 0.75, 0.625, 0.75, 0.625, 0.5, 0.6203, 0.75, 0.6203, 1.0, 0.625, 1.0, 0.625, 0.75, 0.625, 0.5, 0.625, 0.75, 0.875, 0.75, 0.875, 0.5, 0.5089, 0.75, 0.5089, 1.0, 0.6203, 1.0, 0.6203, 0.75, 0.5089, 0.5, 0.5089, 0.75, 0.6203, 0.75, 0.6203, 0.5, 0.5089, 0.25, 0.5089, 0.5, 0.6203, 0.5, 0.6203, 0.25, 0.5089, 0.0, 0.5089, 0.25, 0.6203, 0.25, 0.6203, 0.0, 0.5089, 1.0, 0.5089, 0.25, 0.5089, 0.5, 0.5089, 0.75, 0.5089, 1.0, 0.5089, 0.75, 0.5089, 0.5, 0.5089, 0.25, 0.5987, 0.625, 0.5987, 0.75, 0.625, 0.75, 0.625, 0.625, 0.5987, 0.75, 0.5987, 1.0, 0.625, 1.0, 0.625, 0.75, 0.125, 0.625, 0.125, 0.75, 0.375, 0.75, 0.375, 0.625, 0.625, 0.625, 0.625, 0.75, 0.875, 0.75, 0.875, 0.625, 0.3991, 0.75, 0.3991, 1.0, 0.5987, 1.0, 0.5987, 0.75, 0.3991, 0.625, 0.3991, 0.75, 0.5987, 0.75, 0.5987, 0.625, 0.375, 0.625, 0.375, 0.75, 0.3991, 0.75, 0.3991, 0.625, 0.375, 0.75, 0.375, 1.0, 0.3991, 1.0, 0.3991, 0.75, 0.3991, 0.0, 0.3991, 0.125, 0.5987, 0.125, 0.5987, 0.0, 0.375, 0.0, 0.375, 0.125, 0.3991, 0.125, 0.3991, 0.0, 0.375, 0.0, 0.375, 0.25, 0.625, 0.25, 0.625, 0.0, 0.375, 0.4053, 0.375, 0.5, 0.625, 0.5, 0.625, 0.4053, 0.375, 0.5, 0.375, 0.75, 0.625, 0.75, 0.625, 0.5, 0.375, 0.9364, 0.375, 1.0, 0.625, 1.0, 0.625, 0.9364, 0.2803, 0.5, 0.2803, 0.75, 0.375, 0.75, 0.375, 0.5, 0.8114, 0.5, 0.8114, 0.75, 0.875, 0.75, 0.875, 0.5, 0.625, 0.5, 0.625, 0.75, 0.7197, 0.75, 0.7197, 0.5, 0.1886, 0.5, 0.1886, 0.75, 0.2803, 0.75, 0.2803, 0.5, 0.375, 0.75, 0.375, 0.8447, 0.625, 0.8447, 0.625, 0.75, 0.375, 0.3136, 0.375, 0.4053, 0.625, 0.4053, 0.625, 0.3136, 0.375, 0.25, 0.375, 0.3136, 0.625, 0.3136, 0.625, 0.25, 0.125, 0.5, 0.125, 0.75, 0.1886, 0.75, 0.1886, 0.5, 0.7197, 0.5, 0.7197, 0.75, 0.8114, 0.75, 0.8114, 0.5, 0.375, 0.8447, 0.375, 0.9364, 0.625, 0.9364, 0.625, 0.8447, 0.375, 0.2465, 0.375, 0.25, 0.625, 0.25, 0.625, 0.2465, 0.375, 0.25, 0.375, 0.5, 0.625, 0.5, 0.625, 0.25, 0.375, 0.5, 0.375, 0.5035, 0.625, 0.5035, 0.625, 0.5, 0.125, 0.5, 0.125, 0.5035, 0.375, 0.5035, 0.375, 0.5, 0.625, 0.5, 0.625, 0.5035, 0.875, 0.5035, 0.875, 0.5, 0.375, 0.1318, 0.375, 0.2465, 0.625, 0.2465, 0.625, 0.1318, 0.375, 0.5035, 0.375, 0.6182, 0.625, 0.6182, 0.625, 0.5035, 0.125, 0.5035, 0.125, 0.6182, 0.375, 0.6182, 0.375, 0.5035, 0.625, 0.5035, 0.625, 0.6182, 0.875, 0.6182, 0.875, 0.5035, 0.375, 0.2241, 0.375, 0.25, 0.625, 0.25, 0.625, 0.2241, 0.375, 0.25, 0.375, 0.5, 0.625, 0.5, 0.625, 0.25, 0.375, 0.5259, 0.375, 0.75, 0.625, 0.75, 0.625, 0.5259, 0.375, 0.75, 0.375, 1.0, 0.625, 1.0, 0.625, 0.75, 0.125, 0.5259, 0.125, 0.75, 0.375, 0.75, 0.375, 0.5259, 0.625, 0.5259, 0.625, 0.75, 0.875, 0.75, 0.875, 0.5259, 0.625, 0.5, 0.625, 0.5259, 0.875, 0.5259, 0.875, 0.5, 0.125, 0.5, 0.125, 0.5259, 0.375, 0.5259, 0.375, 0.5, 0.375, 0.5, 0.375, 0.5259, 0.625, 0.5259, 0.625, 0.5, 0.375, 0.0, 0.375, 0.2241, 0.625, 0.2241, 0.625, 0.0, 0.5987, 0.0, 0.5987, 0.125, 0.625, 0.125, 0.625, 0.0, 0.375, 0.7469, 0.375, 0.75, 0.625, 0.75, 0.625, 0.7469, 0.375, 0.75, 0.375, 1.0, 0.625, 1.0, 0.625, 0.75, 0.125, 0.7469, 0.125, 0.75, 0.375, 0.75, 0.375, 0.7469, 0.625, 0.7469, 0.625, 0.75, 0.875, 0.75, 0.875, 0.7469, 0.625, 0.6182, 0.625, 0.7469, 0.875, 0.7469, 0.875, 0.6182, 0.125, 0.6182, 0.125, 0.7469, 0.375, 0.7469, 0.375, 0.6182, 0.375, 0.6182, 0.375, 0.7469, 0.625, 0.7469, 0.625, 0.6182, 0.375, 0.0, 0.375, 0.00307, 0.625, 0.00307, 0.625, 0.0, 0.375, 0.00307, 0.375, 0.1318, 0.625, 0.1318, 0.625, 0.00307, 0.125, 0.6182, 0.375, 0.6182, 0.625, 0.6182, 0.875, 0.6182, 0.125, 0.6182, 0.875, 0.6182, 0.625, 0.6182, 0.375, 0.6182, 0.375, 0.0, 0.375, 0.25, 0.3793, 0.25, 0.3793, 0.0, 0.375, 0.25, 0.375, 0.5, 0.3793, 0.5, 0.3793, 0.25, 0.375, 0.5, 0.375, 0.75, 0.3793, 0.75, 0.3793, 0.5, 0.375, 0.75, 0.375, 1.0, 0.3793, 1.0, 0.3793, 0.75, 0.3793, 0.0, 0.3793, 0.25, 0.5089, 0.25, 0.5089, 0.0, 0.3793, 0.25, 0.3793, 0.5, 0.5089, 0.5, 0.5089, 0.25, 0.3793, 0.5, 0.3793, 0.75, 0.5089, 0.75, 0.5089, 0.5, 0.3793, 0.75, 0.3793, 1.0, 0.5089, 1.0, 0.5089, 0.75, 0.3868, 0.0005363, 0.3868, 0.1245, 0.4371, 0.1246, 0.4371, 0.0003999, 0.3868, 0.75, 0.3868, 1.0, 0.4372, 1.0, 0.4371, 0.75, 0.3868, 0.625, 0.3868, 0.75, 0.4371, 0.75, 0.4371, 0.625, 0.3868, 0.0005363, 0.4371, 0.0003999, 0.4371, 0.1246, 0.3868, 0.1245, 0.3868, 0.75, 0.4371, 0.75, 0.4372, 1.0, 0.3868, 1.0, 0.3868, 0.625, 0.4371, 0.625, 0.4371, 0.75, 0.3868, 0.75, 0.4371, 0.0003999, 0.4371, 0.1246, 0.5109, 0.1248, 0.5109, 0.0001999, 0.4371, 0.75, 0.4372, 1.0, 0.511, 1.0, 0.5109, 0.75, 0.4371, 0.625, 0.4371, 0.75, 0.5109, 0.75, 0.5109, 0.625, 0.4371, 0.0003999, 0.5109, 0.0001999, 0.5109, 0.1248, 0.4371, 0.1246, 0.4371, 0.75, 0.5109, 0.75, 0.511, 1.0, 0.4372, 1.0, 0.4371, 0.625, 0.5109, 0.625, 0.5109, 0.75, 0.4371, 0.75])
me_cube_015.materials.append(mat_glasses)
me_cube_015.materials.append(mat_body)
me_cube_015.update()
arm_rig = bpy.data.armatures.new('rig')  # bones are not reproduced

# ---- objects
ob_f = bpy.data.objects.new('F', me_cube_015)
ob_rig_f = bpy.data.objects.new('rig_F', arm_rig)

# ---- transforms, parenting, visibility, modifiers, constraints
ob_f.parent = ob_rig_f
ob_f.location = (0.0, 0.0, 0.0)
_vg = ob_f.vertex_groups.new(name='DEF-spine')
_vg = ob_f.vertex_groups.new(name='DEF-spine.001')
_vg = ob_f.vertex_groups.new(name='DEF-spine.002')
_vg.add([109, 110, 111, 112, 113, 114, 115, 116, 117, 118, 119, 120, 121, 122, 123, 124, 226, 227, 228, 229, 230, 231, 232, 233, 318, 319, 320, 321, 322, 323, 324, 325, 326, 327, 328, 329], 1.0, 'REPLACE')
_vg = ob_f.vertex_groups.new(name='DEF-spine.003')
_vg.add([109, 110, 111, 112, 113, 114, 115, 116, 117, 118, 119, 120, 121, 122, 123, 124, 226, 227, 228, 229, 230, 231, 232, 233, 318, 319, 320, 321, 322, 323, 324, 325, 326, 327, 328, 329], 1.0, 'REPLACE')
_vg = ob_f.vertex_groups.new(name='DEF-spine.004')
_vg.add([109, 110, 111, 112, 113, 114, 115, 116, 117, 118, 119, 120, 121, 122, 123, 124, 226, 227, 228, 229, 230, 231, 232, 233, 318, 319, 320, 321, 322, 323, 324, 325, 326, 327, 328, 329], 1.0, 'REPLACE')
_vg = ob_f.vertex_groups.new(name='DEF-spine.005')
_vg.add([137, 138, 139, 140, 141, 142, 143, 144, 145, 146, 147, 148, 149, 150, 151, 152, 246, 247, 248, 249, 250, 251, 252, 253], 1.0, 'REPLACE')
_vg = ob_f.vertex_groups.new(name='DEF-spine.006')
_vg.add([0, 1, 2, 3, 4, 5, 6, 7, 8, 9, 10, 11, 12, 13, 14, 15, 16, 17, 18, 19, 20, 21, 22, 23, 24, 25, 26, 27, 28, 29, 30, 31, 32, 33, 34, 35, 36, 37, 38, 39, 40, 41, 42, 43, 44, 45, 46, 47, 48, 49, 50, 51, 52, 53, 54, 55, 56, 57, 58, 59, 60, 61, 62, 63, 64, 65, 66, 67, 68, 69, 70, 71, 72, 73, 74, 75, 76, 77, 78, 79, 80, 81, 82, 83, 84, 85, 86, 87, 88, 89, 90, 91, 92, 93, 94, 95, 96, 97, 98, 99, 100, 101, 102, 103, 104, 105, 106, 107, 108, 217, 218, 219, 220, 221, 222, 223, 224, 225], 1.0, 'REPLACE')
_vg = ob_f.vertex_groups.new(name='DEF-pelvis.L')
for _i, _w in zip([110, 112, 115, 118, 121, 122, 123, 124, 318, 319, 320, 321, 324, 326, 327, 328], [1.0, 1.0, 1.0, 1.0, 1.0, 1.0, 1.0, 1.0, 1.0, 1.0, 1.0, 1.0, 0.5, 0.5, 0.5, 0.5]): _vg.add([_i], _w, 'REPLACE')
_vg = ob_f.vertex_groups.new(name='DEF-pelvis.R')
for _i, _w in zip([115, 118, 123, 124, 227, 229, 232, 233, 320, 321, 322, 323, 325, 327, 328, 329], [1.0, 1.0, 1.0, 1.0, 1.0, 1.0, 1.0, 1.0, 1.0, 1.0, 1.0, 1.0, 0.5, 0.5, 0.5, 0.5]): _vg.add([_i], _w, 'REPLACE')
_vg = ob_f.vertex_groups.new(name='DEF-thigh.L')
_vg.add([125, 126, 127, 128, 129, 130, 131, 132, 133, 134, 135, 136], 1.0, 'REPLACE')
_vg = ob_f.vertex_groups.new(name='DEF-thigh.L.001')
_vg = ob_f.vertex_groups.new(name='DEF-shin.L')
_vg.add([205, 206, 207, 208, 209, 210, 211, 212, 213, 214, 215, 216], 1.0, 'REPLACE')
_vg = ob_f.vertex_groups.new(name='DEF-shin.L.001')
_vg = ob_f.vertex_groups.new(name='DEF-foot.L')
_vg.add([153, 154, 155, 156, 157, 158, 159, 160, 161, 162, 163, 164, 165, 166, 167, 168], 1.0, 'REPLACE')
_vg = ob_f.vertex_groups.new(name='DEF-toe.L')
_vg = ob_f.vertex_groups.new(name='DEF-thigh.R')
_vg.add([234, 235, 236, 237, 238, 239, 240, 241, 242, 243, 244, 245], 1.0, 'REPLACE')
_vg = ob_f.vertex_groups.new(name='DEF-thigh.R.001')
_vg = ob_f.vertex_groups.new(name='DEF-shin.R')
_vg.add([306, 307, 308, 309, 310, 311, 312, 313, 314, 315, 316, 317], 1.0, 'REPLACE')
_vg = ob_f.vertex_groups.new(name='DEF-shin.R.001')
_vg = ob_f.vertex_groups.new(name='DEF-foot.R')
_vg.add([254, 255, 256, 257, 258, 259, 260, 261, 262, 263, 264, 265, 266, 267, 268, 269], 1.0, 'REPLACE')
_vg = ob_f.vertex_groups.new(name='DEF-toe.R')
_vg = ob_f.vertex_groups.new(name='DEF-shoulder.L')
_vg = ob_f.vertex_groups.new(name='DEF-upper_arm.L')
_vg.add([169, 170, 171, 172, 173, 174, 175, 176, 177, 178, 179, 180], 1.0, 'REPLACE')
_vg = ob_f.vertex_groups.new(name='DEF-upper_arm.L.001')
_vg = ob_f.vertex_groups.new(name='DEF-forearm.L')
_vg.add([193, 194, 195, 196, 197, 198, 199, 200, 201, 202, 203, 204], 1.0, 'REPLACE')
_vg = ob_f.vertex_groups.new(name='DEF-forearm.L.001')
_vg = ob_f.vertex_groups.new(name='DEF-hand.L')
_vg.add([181, 182, 183, 184, 185, 186, 187, 188, 189, 190, 191, 192], 1.0, 'REPLACE')
_vg = ob_f.vertex_groups.new(name='DEF-shoulder.R')
_vg = ob_f.vertex_groups.new(name='DEF-upper_arm.R')
_vg.add([270, 271, 272, 273, 274, 275, 276, 277, 278, 279, 280, 281], 1.0, 'REPLACE')
_vg = ob_f.vertex_groups.new(name='DEF-upper_arm.R.001')
_vg = ob_f.vertex_groups.new(name='DEF-forearm.R')
_vg.add([294, 295, 296, 297, 298, 299, 300, 301, 302, 303, 304, 305], 1.0, 'REPLACE')
_vg = ob_f.vertex_groups.new(name='DEF-forearm.R.001')
_vg = ob_f.vertex_groups.new(name='DEF-hand.R')
_vg.add([282, 283, 284, 285, 286, 287, 288, 289, 290, 291, 292, 293], 1.0, 'REPLACE')
_vg = ob_f.vertex_groups.new(name='DEF-breast.L')
_vg = ob_f.vertex_groups.new(name='DEF-breast.R')
_m = ob_f.modifiers.new('Subdivision', 'SUBSURF')
_m.levels = 2
_m = ob_f.modifiers.new('Armature', 'ARMATURE')
_m.object = ob_rig_f
ob_rig_f.location = (0.0, 0.0, 0.0)
ob_rig_f.rotation_euler = (0.0, -0.0, 3.142)
ob_rig_f.display_type = 'WIRE'
ob_rig_f.show_in_front = True

# ---- collection membership
col_f_2025.objects.link(ob_f)
col_f_2025.objects.link(ob_rig_f)

# ---- scene / render settings (as saved in the file)
scene.frame_start = 1; scene.frame_end = 250; scene.frame_set(1)
scene.render.engine = 'CYCLES'
scene.cycles.sampling_pattern = 'TABULATED_SOBOL'
scene.view_settings.view_transform = 'Filmic'
bpy.context.view_layer.update()

# ---- added for rendering (the .blend has no active camera): camera
cam_auto = bpy.data.cameras.new('AutoCamera')
cam_auto.lens = 50.0
cam_auto.sensor_width = 36.0
cam_auto.clip_end = 1000.0
ob_auto_camera = bpy.data.objects.new('AutoCamera', cam_auto)
scene.collection.objects.link(ob_auto_camera)
ob_auto_camera.location = (2.25627, -2.69909, 2.63798)
ob_auto_camera.rotation_euler = (1.09748, -7.21219e-08, 0.694738)
scene.camera = ob_auto_camera
bpy.context.view_layer.update()
